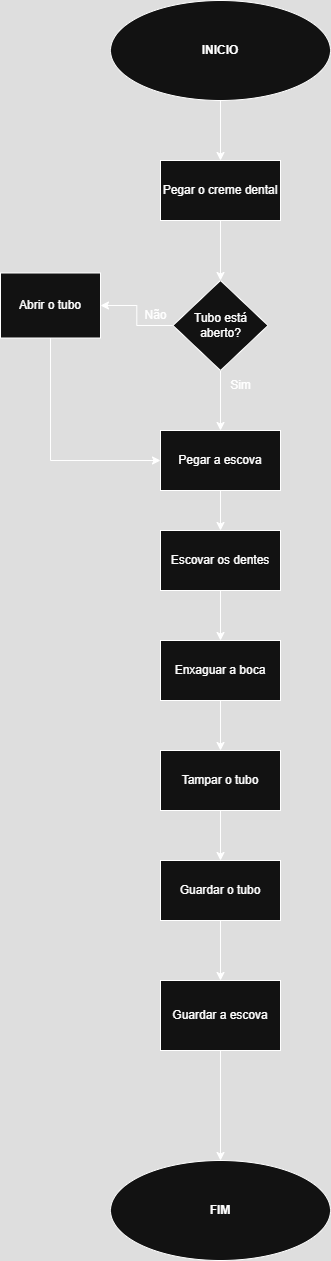

The diagram above was exported from draw.io. Its source (the exported page's mxGraphModel, read from the mxfile embedded in the PNG):
<mxGraphModel dx="1044" dy="1731" grid="1" gridSize="10" guides="1" tooltips="1" connect="1" arrows="1" fold="1" page="1" pageScale="1" pageWidth="827" pageHeight="1169" math="0" shadow="0">
  <root>
    <mxCell id="0" />
    <mxCell id="1" parent="0" />
    <mxCell id="sZUTjUzgRS08N3Y8w2Fe-2" value="FIM" style="ellipse;whiteSpace=wrap;html=1;fontStyle=1" vertex="1" parent="1">
      <mxGeometry x="140" y="1140" width="220" height="100" as="geometry" />
    </mxCell>
    <mxCell id="sZUTjUzgRS08N3Y8w2Fe-22" style="edgeStyle=orthogonalEdgeStyle;rounded=0;orthogonalLoop=1;jettySize=auto;html=1;exitX=0.5;exitY=1;exitDx=0;exitDy=0;entryX=0.5;entryY=0;entryDx=0;entryDy=0;" edge="1" parent="1" source="sZUTjUzgRS08N3Y8w2Fe-3" target="sZUTjUzgRS08N3Y8w2Fe-4">
      <mxGeometry relative="1" as="geometry" />
    </mxCell>
    <mxCell id="sZUTjUzgRS08N3Y8w2Fe-3" value="INICIO" style="ellipse;whiteSpace=wrap;html=1;fontStyle=1" vertex="1" parent="1">
      <mxGeometry x="140" y="-20" width="220" height="100" as="geometry" />
    </mxCell>
    <mxCell id="sZUTjUzgRS08N3Y8w2Fe-21" style="edgeStyle=orthogonalEdgeStyle;rounded=0;orthogonalLoop=1;jettySize=auto;html=1;exitX=0.5;exitY=1;exitDx=0;exitDy=0;entryX=0.5;entryY=0;entryDx=0;entryDy=0;" edge="1" parent="1" source="sZUTjUzgRS08N3Y8w2Fe-4" target="sZUTjUzgRS08N3Y8w2Fe-6">
      <mxGeometry relative="1" as="geometry" />
    </mxCell>
    <mxCell id="sZUTjUzgRS08N3Y8w2Fe-4" value="Pegar o creme dental" style="rounded=0;whiteSpace=wrap;html=1;" vertex="1" parent="1">
      <mxGeometry x="190" y="140" width="120" height="60" as="geometry" />
    </mxCell>
    <mxCell id="sZUTjUzgRS08N3Y8w2Fe-18" style="edgeStyle=orthogonalEdgeStyle;rounded=0;orthogonalLoop=1;jettySize=auto;html=1;exitX=0;exitY=0.5;exitDx=0;exitDy=0;entryX=1;entryY=0.5;entryDx=0;entryDy=0;" edge="1" parent="1" source="sZUTjUzgRS08N3Y8w2Fe-6" target="sZUTjUzgRS08N3Y8w2Fe-16">
      <mxGeometry relative="1" as="geometry" />
    </mxCell>
    <mxCell id="sZUTjUzgRS08N3Y8w2Fe-20" style="edgeStyle=orthogonalEdgeStyle;rounded=0;orthogonalLoop=1;jettySize=auto;html=1;exitX=0.5;exitY=1;exitDx=0;exitDy=0;entryX=0.5;entryY=0;entryDx=0;entryDy=0;" edge="1" parent="1" source="sZUTjUzgRS08N3Y8w2Fe-6" target="sZUTjUzgRS08N3Y8w2Fe-12">
      <mxGeometry relative="1" as="geometry" />
    </mxCell>
    <mxCell id="sZUTjUzgRS08N3Y8w2Fe-6" value="Tubo está aberto?" style="rhombus;whiteSpace=wrap;html=1;" vertex="1" parent="1">
      <mxGeometry x="202.5" y="260" width="95" height="90" as="geometry" />
    </mxCell>
    <mxCell id="sZUTjUzgRS08N3Y8w2Fe-8" value="Sim" style="text;html=1;align=center;verticalAlign=middle;resizable=0;points=[];autosize=1;strokeColor=none;fillColor=none;" vertex="1" parent="1">
      <mxGeometry x="250" y="350" width="40" height="30" as="geometry" />
    </mxCell>
    <mxCell id="sZUTjUzgRS08N3Y8w2Fe-9" value="Não" style="text;html=1;align=center;verticalAlign=middle;resizable=0;points=[];autosize=1;strokeColor=none;fillColor=none;" vertex="1" parent="1">
      <mxGeometry x="160" y="280" width="50" height="30" as="geometry" />
    </mxCell>
    <mxCell id="sZUTjUzgRS08N3Y8w2Fe-24" style="edgeStyle=orthogonalEdgeStyle;rounded=0;orthogonalLoop=1;jettySize=auto;html=1;exitX=0.5;exitY=1;exitDx=0;exitDy=0;entryX=0.5;entryY=0;entryDx=0;entryDy=0;" edge="1" parent="1" source="sZUTjUzgRS08N3Y8w2Fe-12" target="sZUTjUzgRS08N3Y8w2Fe-23">
      <mxGeometry relative="1" as="geometry" />
    </mxCell>
    <mxCell id="sZUTjUzgRS08N3Y8w2Fe-12" value="&lt;div&gt;Pegar a escova&lt;/div&gt;" style="rounded=0;whiteSpace=wrap;html=1;" vertex="1" parent="1">
      <mxGeometry x="190" y="410" width="120" height="60" as="geometry" />
    </mxCell>
    <mxCell id="sZUTjUzgRS08N3Y8w2Fe-19" style="edgeStyle=orthogonalEdgeStyle;rounded=0;orthogonalLoop=1;jettySize=auto;html=1;exitX=0.5;exitY=1;exitDx=0;exitDy=0;entryX=0;entryY=0.5;entryDx=0;entryDy=0;" edge="1" parent="1" source="sZUTjUzgRS08N3Y8w2Fe-16" target="sZUTjUzgRS08N3Y8w2Fe-12">
      <mxGeometry relative="1" as="geometry" />
    </mxCell>
    <mxCell id="sZUTjUzgRS08N3Y8w2Fe-16" value="Abrir o tubo" style="rounded=0;whiteSpace=wrap;html=1;" vertex="1" parent="1">
      <mxGeometry x="30" y="252.5" width="100" height="65" as="geometry" />
    </mxCell>
    <mxCell id="sZUTjUzgRS08N3Y8w2Fe-26" style="edgeStyle=orthogonalEdgeStyle;rounded=0;orthogonalLoop=1;jettySize=auto;html=1;exitX=0.5;exitY=1;exitDx=0;exitDy=0;entryX=0.5;entryY=0;entryDx=0;entryDy=0;" edge="1" parent="1" source="sZUTjUzgRS08N3Y8w2Fe-23" target="sZUTjUzgRS08N3Y8w2Fe-25">
      <mxGeometry relative="1" as="geometry" />
    </mxCell>
    <mxCell id="sZUTjUzgRS08N3Y8w2Fe-23" value="Escovar os dentes" style="rounded=0;whiteSpace=wrap;html=1;" vertex="1" parent="1">
      <mxGeometry x="190" y="510" width="120" height="60" as="geometry" />
    </mxCell>
    <mxCell id="sZUTjUzgRS08N3Y8w2Fe-28" style="edgeStyle=orthogonalEdgeStyle;rounded=0;orthogonalLoop=1;jettySize=auto;html=1;exitX=0.5;exitY=1;exitDx=0;exitDy=0;entryX=0.5;entryY=0;entryDx=0;entryDy=0;" edge="1" parent="1" source="sZUTjUzgRS08N3Y8w2Fe-25" target="sZUTjUzgRS08N3Y8w2Fe-27">
      <mxGeometry relative="1" as="geometry" />
    </mxCell>
    <mxCell id="sZUTjUzgRS08N3Y8w2Fe-25" value="Enxaguar a boca" style="rounded=0;whiteSpace=wrap;html=1;" vertex="1" parent="1">
      <mxGeometry x="190" y="620" width="120" height="60" as="geometry" />
    </mxCell>
    <mxCell id="sZUTjUzgRS08N3Y8w2Fe-30" style="edgeStyle=orthogonalEdgeStyle;rounded=0;orthogonalLoop=1;jettySize=auto;html=1;exitX=0.5;exitY=1;exitDx=0;exitDy=0;entryX=0.5;entryY=0;entryDx=0;entryDy=0;" edge="1" parent="1" source="sZUTjUzgRS08N3Y8w2Fe-27" target="sZUTjUzgRS08N3Y8w2Fe-29">
      <mxGeometry relative="1" as="geometry" />
    </mxCell>
    <mxCell id="sZUTjUzgRS08N3Y8w2Fe-27" value="Tampar o tubo" style="rounded=0;whiteSpace=wrap;html=1;" vertex="1" parent="1">
      <mxGeometry x="190" y="730" width="120" height="60" as="geometry" />
    </mxCell>
    <mxCell id="sZUTjUzgRS08N3Y8w2Fe-32" style="edgeStyle=orthogonalEdgeStyle;rounded=0;orthogonalLoop=1;jettySize=auto;html=1;exitX=0.5;exitY=1;exitDx=0;exitDy=0;entryX=0.5;entryY=0;entryDx=0;entryDy=0;" edge="1" parent="1" source="sZUTjUzgRS08N3Y8w2Fe-29" target="sZUTjUzgRS08N3Y8w2Fe-31">
      <mxGeometry relative="1" as="geometry" />
    </mxCell>
    <mxCell id="sZUTjUzgRS08N3Y8w2Fe-29" value="Guardar o tubo" style="rounded=0;whiteSpace=wrap;html=1;" vertex="1" parent="1">
      <mxGeometry x="190" y="840" width="120" height="60" as="geometry" />
    </mxCell>
    <mxCell id="sZUTjUzgRS08N3Y8w2Fe-33" style="edgeStyle=orthogonalEdgeStyle;rounded=0;orthogonalLoop=1;jettySize=auto;html=1;exitX=0.5;exitY=1;exitDx=0;exitDy=0;entryX=0.5;entryY=0;entryDx=0;entryDy=0;" edge="1" parent="1" source="sZUTjUzgRS08N3Y8w2Fe-31" target="sZUTjUzgRS08N3Y8w2Fe-2">
      <mxGeometry relative="1" as="geometry" />
    </mxCell>
    <mxCell id="sZUTjUzgRS08N3Y8w2Fe-31" value="Guardar a escova" style="rounded=0;whiteSpace=wrap;html=1;" vertex="1" parent="1">
      <mxGeometry x="190" y="960" width="120" height="70" as="geometry" />
    </mxCell>
  </root>
</mxGraphModel>